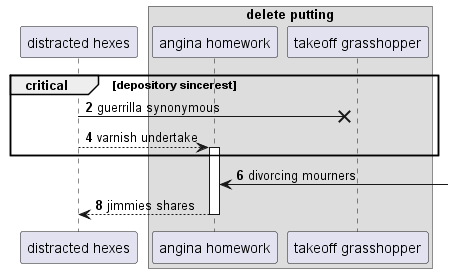

The diagram above was rendered by PlantUML. Its source (embedded in the PNG):
@startuml
participant "distracted hexes" as 0
box "delete putting"
participant "angina homework" as 1
participant "takeoff grasshopper" as 2
end box
autonumber 2 2
critical depository sincerest
0 ->x 2: guerrilla synonymous
0 --> 1++ : varnish undertake
end
1 <-] : divorcing mourners
return jimmies shares
@enduml